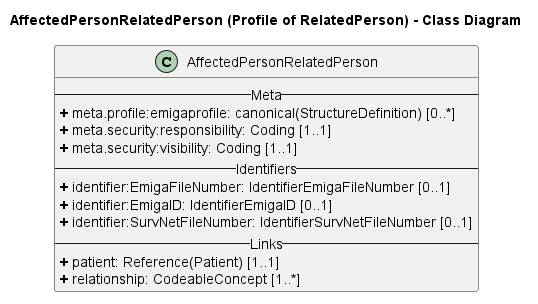

The diagram above was rendered by PlantUML. Its source (embedded in the PNG):
@startuml
skinparam linetype ortho

title AffectedPersonRelatedPerson (Profile of RelatedPerson) - Class Diagram

' Main Class
class AffectedPersonRelatedPerson{
-- Meta --
<b>+</b> meta.profile:emigaprofile: canonical(StructureDefinition) [0..*]
<b>+</b> meta.security:responsibility: Coding [1..1]
<b>+</b> meta.security:visibility: Coding [1..1]
-- Identifiers --
<b>+</b> identifier:EmigaFileNumber: IdentifierEmigaFileNumber [0..1]
<b>+</b> identifier:EmigaID: IdentifierEmigaID [0..1]
<b>+</b> identifier:SurvNetFileNumber: IdentifierSurvNetFileNumber [0..1]
-- Links --
<b>+</b> patient: Reference(Patient) [1..1]
<b>+</b> relationship: CodeableConcept [1..*]
}

@enduml